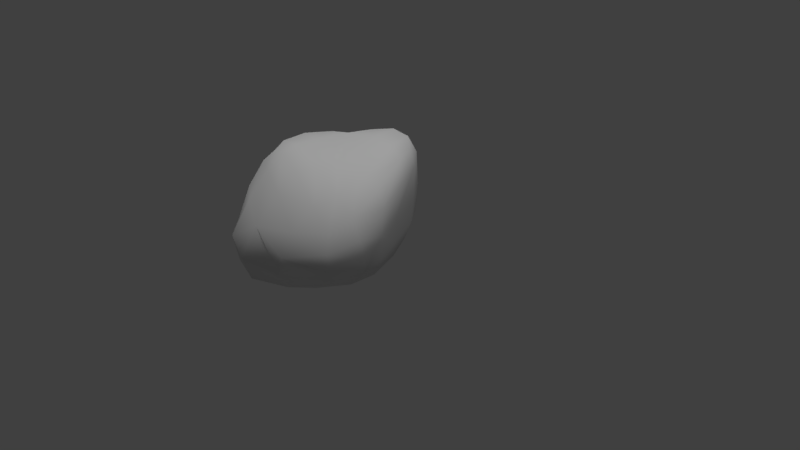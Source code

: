 # Source: Rock1.blend  (saved by Blender 2.78.0; exported with 4.5.12 LTS)
import bpy
from mathutils import Matrix  # noqa: F401  (used for matrix-valued properties, if any)

bpy.ops.wm.read_factory_settings(use_empty=True)
scene = bpy.context.scene
scene.name = 'Scene'

# ---- collections
col_collection_1 = bpy.data.collections.new('Collection 1'); scene.collection.children.link(col_collection_1)

# ---- materials (node trees are filled in below, after node groups)
mat_stone = bpy.data.materials.new('Stone')
mat_stone.alpha_threshold = 0.0
mat_stone.use_transparent_shadow = False
mat_stone.roughness = 0.5
mat_stone.specular_intensity = 0.0
mat_stone.line_color = (0.0, 0.0, 0.0, 1.0)

# ---- material node trees

# ---- world
world_world = bpy.data.worlds.new('World'); scene.world = world_world
world_world.color = (0.05088, 0.05088, 0.05088)
world_world.use_sun_shadow = False
world_world.sun_shadow_jitter_overblur = 0.0
world_world.cycles.sampling_method = 'MANUAL'

# ---- cameras
cam_camera = bpy.data.cameras.new('Camera')
cam_camera.clip_end = 100.0
cam_camera.lens = 35.0
cam_camera.sensor_width = 32.0
cam_camera.sensor_height = 18.0
cam_camera.ortho_scale = 7.314
cam_camera.dof.focus_distance = 0.0
cam_camera.dof.aperture_fstop = 128.0

# ---- lights
light_hemi = bpy.data.lights.new('Hemi', 'SUN')
light_hemi.transmission_factor = 0.0
light_hemi.angle = 0.1993
light_hemi.energy = 1.0
light_hemi.shadow_buffer_clip_start = 0.5
light_hemi.shadow_soft_size = 0.1
light_hemi.shadow_cascade_max_distance = 1000.0
light_lamp = bpy.data.lights.new('Lamp', 'POINT')
light_lamp.transmission_factor = 0.0
light_lamp.cutoff_distance = 30.0
light_lamp.energy = 100.0
light_lamp.shadow_buffer_clip_start = 1.001
light_lamp.shadow_soft_size = 0.1
light_lamp.shadow_maximum_resolution = 0.006
light_lamp.use_absolute_resolution = True

# ---- meshes
me_cube = bpy.data.meshes.new('Cube')
me_cube.from_pydata([(0.2583, -0.8915, -0.879), (0.7065, -0.8719, -0.8194), (0.2315, -1.479, -0.8194), (-0.2647, -0.8235, -0.8416), (0.1254, -0.2646, -0.8985), (0.5959, -0.307, -0.8092), (0.6592, -1.37, -0.7842), (-0.1518, -1.398, -0.7586), (-0.4656, -0.2339, -0.8814), (0.5184, -0.9041, 0.5599), (0.3002, -0.2221, 0.6101), (-0.06998, -0.7075, 0.616), (0.4807, -1.173, 0.5676), (0.9008, -0.9076, 0.4886), (0.6769, -0.2769, 0.6167), (-0.2006, -0.1576, 0.5213), (-0.01141, -1.036, 0.6549), (0.9019, -1.236, 0.3601), (1.32, -0.9649, -0.03101), (1.156, -0.5857, 0.04348), (1.261, -0.8868, 0.2515), (1.318, -1.199, -0.2337), (1.263, -0.9291, -0.3549), (1.129, -0.5911, -0.3), (1.06, -0.4066, 0.3502), (1.276, -1.24, -0.00947), (1.241, -1.141, -0.4414), (0.319, -1.875, 0.04028), (0.7047, -1.849, -0.21), (0.366, -1.602, 0.3612), (-0.01677, -1.716, 0.2003), (0.2237, -2.029, -0.3335), (0.6354, -1.837, -0.4553), (0.7432, -1.716, 0.06158), (0.003531, -1.466, 0.4735), (-0.08145, -1.936, -0.1964), (-0.8879, -0.5465, -0.01614), (-0.595, -1.147, 0.1072), (-0.7869, -0.453, 0.2953), (-1.095, 0.02713, -0.1097), (-0.9252, -0.5978, -0.3939), (-0.5695, -1.249, -0.2489), (-0.5735, -0.9823, 0.3878), (-0.9044, 0.05864, 0.1758), (-1.168, -0.01248, -0.4759), (-0.0865, 0.5927, -0.2216), (0.4394, 0.4327, -0.1109), (-0.09728, 0.5008, -0.6386), (-0.6974, 0.5677, -0.262), (-0.007458, 0.6273, 0.2359), (0.3975, 0.4473, 0.2877), (0.4281, 0.3943, -0.5027), (-0.7137, 0.4753, -0.643), (-0.5012, 0.6044, 0.1174), (0.9411, -0.45, -0.6057), (1.064, -0.8574, -0.6454), (1.033, -1.173, -0.6606), (0.4538, 0.1644, -0.7375), (-0.01691, 0.2429, -0.8489), (-0.5823, 0.2231, -0.8413), (0.8217, -0.04871, -0.3513), (0.8366, -0.02275, -0.005019), (0.761, 0.06314, 0.3222), (0.5935, -1.702, -0.6709), (0.1821, -1.899, -0.6537), (-0.1281, -1.838, -0.5604), (1.045, -1.443, -0.5015), (1.114, -1.513, -0.3385), (1.093, -1.535, -0.1377), (-0.4422, -1.288, -0.5685), (-0.7229, -0.6809, -0.6933), (-0.9523, -0.1281, -0.7451), (-0.3415, -1.67, -0.1623), (-0.3299, -1.501, 0.1969), (-0.3088, -1.297, 0.4551), (-1.133, 0.3498, -0.5634), (-1.041, 0.4078, -0.1883), (-0.8268, 0.4292, 0.1027), (0.9051, -0.2978, 0.5452), (1.119, -0.8255, 0.4445), (1.146, -1.216, 0.2143), (0.4404, 0.2591, 0.5491), (0.06101, 0.3755, 0.5143), (-0.3429, 0.3702, 0.3958), (0.7969, -1.467, 0.2884), (0.3902, -1.366, 0.5509), (0.00677, -1.257, 0.6204), (-0.3998, -0.9389, 0.5749), (-0.5647, -0.5005, 0.5117), (-0.6349, -0.01915, 0.3915), (0.7526, -0.09358, -0.5778), (0.9169, -1.424, -0.6213), (-0.3078, -1.66, -0.4411), (-0.96, 0.1763, -0.7487), (0.6973, 0.0437, 0.5045), (1.038, -1.452, 0.06714), (-0.2377, -1.169, 0.5745), (-0.6214, 0.303, 0.288)], [], [(0, 4, 5, 1), (1, 5, 54, 55), (4, 58, 57, 5), (5, 57, 90, 54), (0, 1, 6, 2), (2, 6, 63, 64), (1, 55, 56, 6), (6, 56, 91, 63), (0, 2, 7, 3), (3, 7, 69, 70), (2, 64, 65, 7), (7, 65, 92, 69), (0, 3, 8, 4), (4, 8, 59, 58), (3, 70, 71, 8), (8, 71, 93, 59), (9, 13, 14, 10), (10, 14, 81, 82), (13, 79, 78, 14), (14, 78, 94, 81), (9, 10, 15, 11), (11, 15, 89, 88), (10, 82, 83, 15), (15, 83, 97, 89), (9, 11, 16, 12), (12, 16, 86, 85), (11, 88, 87, 16), (16, 87, 96, 86), (9, 12, 17, 13), (13, 17, 80, 79), (12, 85, 84, 17), (17, 84, 95, 80), (18, 22, 23, 19), (19, 23, 60, 61), (22, 55, 54, 23), (23, 54, 90, 60), (18, 19, 24, 20), (20, 24, 78, 79), (19, 61, 62, 24), (24, 62, 94, 78), (18, 20, 25, 21), (21, 25, 68, 67), (20, 79, 80, 25), (25, 80, 95, 68), (18, 21, 26, 22), (22, 26, 56, 55), (21, 67, 66, 26), (26, 66, 91, 56), (27, 31, 32, 28), (28, 32, 66, 67), (31, 64, 63, 32), (32, 63, 91, 66), (27, 28, 33, 29), (29, 33, 84, 85), (28, 67, 68, 33), (33, 68, 95, 84), (27, 29, 34, 30), (30, 34, 74, 73), (29, 85, 86, 34), (34, 86, 96, 74), (27, 30, 35, 31), (31, 35, 65, 64), (30, 73, 72, 35), (35, 72, 92, 65), (36, 40, 41, 37), (37, 41, 72, 73), (40, 70, 69, 41), (41, 69, 92, 72), (36, 37, 42, 38), (38, 42, 87, 88), (37, 73, 74, 42), (42, 74, 96, 87), (36, 38, 43, 39), (39, 43, 77, 76), (38, 88, 89, 43), (43, 89, 97, 77), (36, 39, 44, 40), (40, 44, 71, 70), (39, 76, 75, 44), (44, 75, 93, 71), (45, 49, 50, 46), (46, 50, 62, 61), (49, 82, 81, 50), (50, 81, 94, 62), (45, 46, 51, 47), (47, 51, 57, 58), (46, 61, 60, 51), (51, 60, 90, 57), (45, 47, 52, 48), (48, 52, 75, 76), (47, 58, 59, 52), (52, 59, 93, 75), (45, 48, 53, 49), (49, 53, 83, 82), (48, 76, 77, 53), (53, 77, 97, 83)])
me_cube.polygons.foreach_set('use_smooth', [True] * 96)
_uv = me_cube.uv_layers.new(name='UVMap')
_uv.uv.foreach_set('vector', [0.217, 0.826, 0.2813, 0.748, 0.3235, 0.8121, 0.2629, 0.881, 0.2629, 0.881, 0.3235, 0.8121, 0.3488, 0.8773, 0.3031, 0.9316, 0.2813, 0.748, 0.3316, 0.6798, 0.3712, 0.748, 0.3235, 0.8121, 0.3235, 0.8121, 0.3712, 0.748, 0.3812, 0.8174, 0.3488, 0.8773, 0.217, 0.826, 0.2629, 0.881, 0.1958, 0.9221, 0.1442, 0.879, 0.1442, 0.879, 0.1958, 0.9221, 0.1463, 0.9476, 0.0893, 0.913, 0.2629, 0.881, 0.3031, 0.9316, 0.2576, 0.9572, 0.1958, 0.9221, 0.1958, 0.9221, 0.2576, 0.9572, 0.2127, 0.9701, 0.1463, 0.9476, 0.217, 0.826, 0.1442, 0.879, 0.1144, 0.8274, 0.1723, 0.7548, 0.1723, 0.7548, 0.1144, 0.8274, 0.08282, 0.7791, 0.1378, 0.6801, 0.1442, 0.879, 0.0893, 0.913, 0.0628, 0.8754, 0.1144, 0.8274, 0.1144, 0.8274, 0.0628, 0.8754, 0.04683, 0.8363, 0.08282, 0.7791, 0.217, 0.826, 0.1723, 0.7548, 0.227, 0.671, 0.2813, 0.748, 0.2813, 0.748, 0.227, 0.671, 0.2728, 0.6099, 0.3316, 0.6798, 0.1723, 0.7548, 0.1378, 0.6801, 0.1904, 0.5972, 0.227, 0.671, 0.227, 0.671, 0.1904, 0.5972, 0.2279, 0.5652, 0.2728, 0.6099, 0.2473, 0.2428, 0.2162, 0.2026, 0.2984, 0.1792, 0.3328, 0.2113, 0.3328, 0.2113, 0.2984, 0.1792, 0.3655, 0.1613, 0.4046, 0.1837, 0.2162, 0.2026, 0.2084, 0.1731, 0.2792, 0.1574, 0.2984, 0.1792, 0.2984, 0.1792, 0.2792, 0.1574, 0.3276, 0.1497, 0.3655, 0.1613, 0.2473, 0.2428, 0.3328, 0.2113, 0.3822, 0.2523, 0.316, 0.2867, 0.316, 0.2867, 0.3822, 0.2523, 0.4392, 0.2799, 0.382, 0.3187, 0.3328, 0.2113, 0.4046, 0.1837, 0.4435, 0.2159, 0.3822, 0.2523, 0.3822, 0.2523, 0.4435, 0.2159, 0.4702, 0.2457, 0.4392, 0.2799, 0.2473, 0.2428, 0.316, 0.2867, 0.2776, 0.3082, 0.2222, 0.2687, 0.2222, 0.2687, 0.2776, 0.3082, 0.2532, 0.3248, 0.209, 0.2944, 0.316, 0.2867, 0.382, 0.3187, 0.3211, 0.3407, 0.2776, 0.3082, 0.2776, 0.3082, 0.3211, 0.3407, 0.2829, 0.3441, 0.2532, 0.3248, 0.2473, 0.2428, 0.2222, 0.2687, 0.1743, 0.2253, 0.2162, 0.2026, 0.2162, 0.2026, 0.1743, 0.2253, 0.1515, 0.1922, 0.2084, 0.1731, 0.2222, 0.2687, 0.209, 0.2944, 0.1519, 0.2554, 0.1743, 0.2253, 0.1743, 0.2253, 0.1519, 0.2554, 0.1176, 0.2201, 0.1515, 0.1922, 0.143, 0.1323, 0.0999, 0.08088, 0.1745, 0.03579, 0.2058, 0.1021, 0.2058, 0.1021, 0.1745, 0.03579, 0.3103, 0.0001024, 0.3108, 0.07076, 0.3321, 0.9871, 0.3031, 0.9316, 0.3488, 0.8773, 0.3802, 0.9382, 0.3802, 0.9382, 0.3488, 0.8773, 0.3812, 0.8174, 0.422, 0.8319, 0.143, 0.1323, 0.2058, 0.1021, 0.2514, 0.1354, 0.1819, 0.1541, 0.1819, 0.1541, 0.2514, 0.1354, 0.2792, 0.1574, 0.2084, 0.1731, 0.2058, 0.1021, 0.3108, 0.07076, 0.326, 0.1232, 0.2514, 0.1354, 0.2514, 0.1354, 0.326, 0.1232, 0.3276, 0.1497, 0.2792, 0.1574, 0.143, 0.1323, 0.1819, 0.1541, 0.1204, 0.1698, 0.092, 0.1441, 0.092, 0.1441, 0.1204, 0.1698, 0.08115, 0.2139, 0.0478, 0.1984, 0.1819, 0.1541, 0.2084, 0.1731, 0.1515, 0.1922, 0.1204, 0.1698, 0.1204, 0.1698, 0.1515, 0.1922, 0.1176, 0.2201, 0.08115, 0.2139, 0.143, 0.1323, 0.092, 0.1441, 0.05414, 0.1145, 0.0999, 0.08088, 0.3321, 0.9871, 0.2909, 0.999, 0.2576, 0.9572, 0.3031, 0.9316, 0.092, 0.1441, 0.0478, 0.1984, 0.01123, 0.185, 0.05414, 0.1145, 0.2909, 0.999, 0.2233, 0.9999, 0.2127, 0.9701, 0.2576, 0.9572, 0.1147, 0.36, 0.04115, 0.4136, 0.0001024, 0.3085, 0.05415, 0.2987, 0.05415, 0.2987, 0.0001024, 0.3085, 0.01123, 0.185, 0.0478, 0.1984, 0.04384, 0.947, 0.0893, 0.913, 0.1463, 0.9476, 0.122, 0.9861, 0.122, 0.9861, 0.1463, 0.9476, 0.2127, 0.9701, 0.2233, 0.9999, 0.1147, 0.36, 0.05415, 0.2987, 0.1061, 0.2817, 0.1737, 0.3197, 0.1737, 0.3197, 0.1061, 0.2817, 0.1519, 0.2554, 0.209, 0.2944, 0.05415, 0.2987, 0.0478, 0.1984, 0.08115, 0.2139, 0.1061, 0.2817, 0.1061, 0.2817, 0.08115, 0.2139, 0.1176, 0.2201, 0.1519, 0.2554, 0.1147, 0.36, 0.1737, 0.3197, 0.2264, 0.3487, 0.1821, 0.3906, 0.1821, 0.3906, 0.2264, 0.3487, 0.2748, 0.3706, 0.2458, 0.4179, 0.1737, 0.3197, 0.209, 0.2944, 0.2532, 0.3248, 0.2264, 0.3487, 0.2264, 0.3487, 0.2532, 0.3248, 0.2829, 0.3441, 0.2748, 0.3706, 0.1147, 0.36, 0.1821, 0.3906, 0.1141, 0.4634, 0.04115, 0.4136, 0.04384, 0.947, 0.005484, 0.896, 0.0628, 0.8754, 0.0893, 0.913, 0.1821, 0.3906, 0.2458, 0.4179, 0.2037, 0.4941, 0.1141, 0.4634, 0.005484, 0.896, 0.0001024, 0.83, 0.04683, 0.8363, 0.0628, 0.8754, 0.4474, 0.3982, 0.4922, 0.4665, 0.324, 0.5121, 0.328, 0.4291, 0.328, 0.4291, 0.324, 0.5121, 0.2037, 0.4941, 0.2458, 0.4179, 0.09618, 0.6306, 0.1378, 0.6801, 0.08282, 0.7791, 0.03061, 0.7488, 0.03061, 0.7488, 0.08282, 0.7791, 0.04683, 0.8363, 0.0001024, 0.83, 0.4474, 0.3982, 0.328, 0.4291, 0.3372, 0.3747, 0.4194, 0.3455, 0.4194, 0.3455, 0.3372, 0.3747, 0.3211, 0.3407, 0.382, 0.3187, 0.328, 0.4291, 0.2458, 0.4179, 0.2748, 0.3706, 0.3372, 0.3747, 0.3372, 0.3747, 0.2748, 0.3706, 0.2829, 0.3441, 0.3211, 0.3407, 0.4474, 0.3982, 0.4194, 0.3455, 0.4868, 0.2994, 0.5334, 0.3294, 0.5334, 0.3294, 0.4868, 0.2994, 0.5121, 0.249, 0.5638, 0.2712, 0.4194, 0.3455, 0.382, 0.3187, 0.4392, 0.2799, 0.4868, 0.2994, 0.4868, 0.2994, 0.4392, 0.2799, 0.4702, 0.2457, 0.5121, 0.249, 0.4474, 0.3982, 0.5334, 0.3294, 0.6004, 0.3674, 0.4922, 0.4665, 0.09618, 0.6306, 0.1654, 0.5398, 0.1904, 0.5972, 0.1378, 0.6801, 0.5334, 0.3294, 0.5638, 0.2712, 0.6367, 0.2896, 0.6004, 0.3674, 0.1654, 0.5398, 0.228, 0.5123, 0.2279, 0.5652, 0.1904, 0.5972, 0.5005, 0.1202, 0.4437, 0.1599, 0.3939, 0.1353, 0.4146, 0.07715, 0.4146, 0.07715, 0.3939, 0.1353, 0.326, 0.1232, 0.3108, 0.07076, 0.4437, 0.1599, 0.4046, 0.1837, 0.3655, 0.1613, 0.3939, 0.1353, 0.3939, 0.1353, 0.3655, 0.1613, 0.3276, 0.1497, 0.326, 0.1232, 0.5005, 0.1202, 0.4146, 0.07715, 0.4503, 0.004462, 0.5686, 0.06306, 0.3708, 0.636, 0.422, 0.7216, 0.3712, 0.748, 0.3316, 0.6798, 0.4146, 0.07715, 0.3108, 0.07076, 0.3103, 0.0001024, 0.4503, 0.004462, 0.422, 0.7216, 0.422, 0.8319, 0.3812, 0.8174, 0.3712, 0.748, 0.5005, 0.1202, 0.5686, 0.06306, 0.6367, 0.1876, 0.559, 0.2056, 0.559, 0.2056, 0.6367, 0.1876, 0.6367, 0.2896, 0.5638, 0.2712, 0.3708, 0.636, 0.3316, 0.6798, 0.2728, 0.6099, 0.2961, 0.5548, 0.2961, 0.5548, 0.2728, 0.6099, 0.2279, 0.5652, 0.228, 0.5123, 0.5005, 0.1202, 0.559, 0.2056, 0.4932, 0.202, 0.4437, 0.1599, 0.4437, 0.1599, 0.4932, 0.202, 0.4435, 0.2159, 0.4046, 0.1837, 0.559, 0.2056, 0.5638, 0.2712, 0.5121, 0.249, 0.4932, 0.202, 0.4932, 0.202, 0.5121, 0.249, 0.4702, 0.2457, 0.4435, 0.2159])
me_cube.materials.append(mat_stone)
me_cube.use_remesh_preserve_volume = False
me_cube.use_remesh_preserve_attributes = False
me_cube.use_mirror_vertex_groups = False
me_cube.update()

# ---- objects
ob_hemi = bpy.data.objects.new('Hemi', light_hemi)
ob_cube = bpy.data.objects.new('Cube', me_cube)
ob_lamp = bpy.data.objects.new('Lamp', light_lamp)
ob_camera = bpy.data.objects.new('Camera', cam_camera)

# ---- transforms, parenting, visibility, modifiers, constraints
ob_hemi.location = (2.562, 4.286, 0.9704)
ob_hemi.lineart.crease_threshold = 0.0
ob_cube.location = (0.0, 0.0, 1.115)
ob_cube.lock_rotations_4d = False
ob_cube.empty_display_type = 'ARROWS'
ob_cube.lineart.crease_threshold = 0.0
ob_lamp.location = (4.076, 1.005, 5.904)
ob_lamp.rotation_euler = (0.6503, 0.05522, 1.866)
ob_lamp.lock_rotations_4d = False
ob_lamp.empty_display_type = 'ARROWS'
ob_lamp.color = (0.0, 0.0, 0.0, 0.0)
ob_lamp.lineart.crease_threshold = 0.0
ob_camera.location = (7.481, -6.508, 5.344)
ob_camera.rotation_euler = (1.109, 0.0, 0.8149)
ob_camera.lock_rotations_4d = False
ob_camera.empty_display_type = 'ARROWS'
ob_camera.color = (0.0, 0.0, 0.0, 0.0)
ob_camera.hide_viewport = True
ob_camera.display_type = 'WIRE'
ob_camera.lineart.crease_threshold = 0.0

# ---- collection membership
col_collection_1.objects.link(ob_hemi)
col_collection_1.objects.link(ob_cube)
col_collection_1.objects.link(ob_lamp)
col_collection_1.objects.link(ob_camera)

# ---- scene / render settings (as saved in the file)
scene.camera = ob_camera
scene.frame_start = 1; scene.frame_end = 250; scene.frame_set(1)
scene.render.engine = 'BLENDER_EEVEE_NEXT'
scene.render.resolution_percentage = 50
scene.render.dither_intensity = 0.0
scene.cycles.use_denoising = False
scene.cycles.samples = 128
scene.cycles.sampling_pattern = 'TABULATED_SOBOL'
scene.cycles.light_sampling_threshold = 0.0
scene.cycles.use_adaptive_sampling = False
scene.cycles.use_light_tree = False
scene.cycles.blur_glossy = 0.0
scene.cycles.sample_clamp_indirect = 0.0
scene.view_settings.view_transform = 'Standard'
bpy.context.view_layer.update()
